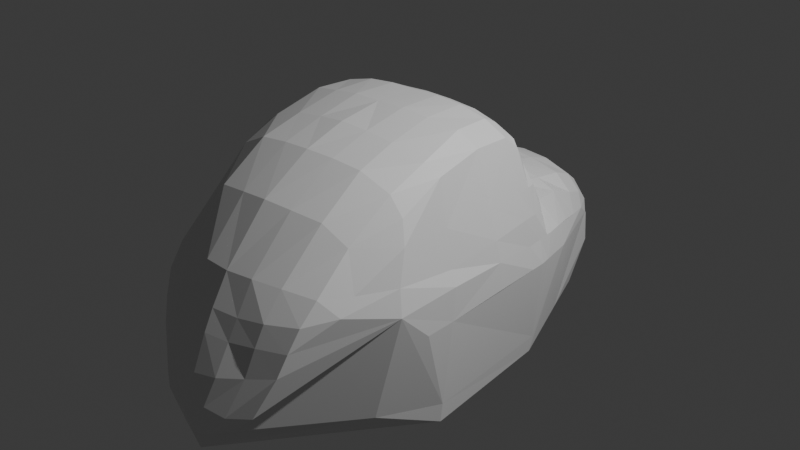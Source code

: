 # Source: ClownCarBeta.blend  (saved by Blender 4.2.66; exported with 4.5.12 LTS)
import bpy
from mathutils import Matrix  # noqa: F401  (used for matrix-valued properties, if any)

bpy.ops.wm.read_factory_settings(use_empty=True)
scene = bpy.context.scene
scene.name = 'Scene'

# ---- collections
col_collection = bpy.data.collections.new('Collection'); scene.collection.children.link(col_collection)

# ---- materials (node trees are filled in below, after node groups)
mat_material = bpy.data.materials.new('Material')
mat_material.alpha_threshold = 0.0
mat_material.use_transparent_shadow = False
mat_material.roughness = 0.5
mat_material.line_color = (0.0, 0.0, 0.0, 1.0)

# ---- material node trees
mat_material.use_nodes = True; mat_material.node_tree.nodes.clear()
_N = mat_material.node_tree.nodes; _L = mat_material.node_tree.links
n0 = _N.new('ShaderNodeOutputMaterial'); n0.name = 'Material Output'; n0.location = (300, 300)
n1 = _N.new('ShaderNodeBsdfPrincipled'); n1.name = 'Principled BSDF'; n1.location = (10, 300)
n1.inputs[3].default_value = 1.45
_L.new(n1.outputs[0], n0.inputs[0])
n0.is_active_output = True

# ---- world
world_world = bpy.data.worlds.new('World'); scene.world = world_world
world_world.use_nodes = True; world_world.node_tree.nodes.clear()
_N = world_world.node_tree.nodes; _L = world_world.node_tree.links
n0 = _N.new('ShaderNodeOutputWorld'); n0.name = 'World Output'; n0.location = (300, 300)
n1 = _N.new('ShaderNodeBackground'); n1.name = 'Background'; n1.location = (10, 300)
n1.inputs[0].default_value = (0.05088, 0.05088, 0.05088, 1.0)
_L.new(n1.outputs[0], n0.inputs[0])
n0.is_active_output = True
world_world.color = (0.05088, 0.05088, 0.05088)
world_world.sun_shadow_jitter_overblur = 0.0

# ---- cameras
cam_camera = bpy.data.cameras.new('Camera')
cam_camera.clip_end = 100.0
cam_camera.ortho_scale = 7.314

# ---- lights
light_light = bpy.data.lights.new('Light', 'POINT')
light_light.energy = 1000.0
light_light.shadow_soft_size = 0.1

# ---- meshes
me_cube = bpy.data.meshes.new('Cube')
me_cube.from_pydata([(0.6082, 1.471, -0.02231), (0.7764, 0.6472, 0.3375), (0.7537, 0.6543, -0.7791), (0.6812, 0.06548, 0.9199), (0.7576, -0.3284, 0.5692), (0.6768, -0.6311, 0.7228), (0.7382, 0.6023, 0.5144), (0.7385, -0.6889, 0.5818), (0.8367, -0.585, -0.01287), (0.0, -1.358, 0.4627), (0.0, -1.661, -0.5934), (0.0, 1.613, 0.2269), (0.0, -0.05221, 1.092), (0.0, 0.5615, 0.9195), (0.0, 2.016, -0.2927), (0.0, -1.655, -0.06841), (0.7529, 1.022, 0.1015), (0.0, 1.12, 0.3809), (0.4226, 1.568, 0.1568), (0.3685, -0.03335, 1.069), (0.3892, -0.66, 0.9444), (0.3948, 0.5615, 0.8895), (0.2518, 1.945, -0.2736), (0.3589, -1.286, 0.4419), (0.3007, -1.546, -0.04012), (0.4719, 1.076, 0.3137), (0.5265, 1.679, -0.1611), (0.8484, 0.67, -0.02276), (0.8284, 0.08734, 0.3413), (0.7791, -0.7742, 0.3735), (0.0, 1.801, 0.08091), (0.0, -1.482, 0.2765), (0.3458, -1.421, 0.2751), (0.3612, 1.761, 0.03205), (0.6959, -0.3152, 0.8719), (0.8487, -0.3641, -0.01287), (0.3735, -0.3651, 1.015), (0.0, -1.04, 0.786), (0.8089, -0.3394, 0.3171), (0.821, 0.6792, 0.1453), (0.0, -0.684, 0.9789), (0.0, -0.3823, 1.06), (0.3962, -0.9919, 0.7435), (0.3656, 1.746, -0.728), (0.6607, -1.142, 0.3004), (0.8096, 0.8319, 0.1478), (0.0, 0.8617, 0.4073), (0.4474, 0.8245, 0.3566), (0.5874, 0.4931, 0.869), (0.2275, -1.597, -0.4046), (0.6375, 0.4433, 0.8675), (0.0, -1.703, -0.2217), (0.0, 2.043, -0.383), (0.864, 0.5856, -0.0158), (0.8556, 0.09797, 0.1929), (0.8194, -0.8088, 0.2076), (0.821, 0.7224, 0.144), (0.0, 1.949, -0.1001), (0.0, -1.554, 0.1482), (0.3284, -1.482, 0.1405), (0.2905, 1.899, -0.1584), (0.8533, -0.3512, 0.2205), (0.6814, 0.3472, 0.8994), (0.7691, 0.3945, 0.5286), (0.0, 0.2963, 1.07), (0.3651, 0.3045, 1.054), (0.8633, 0.111, -0.006602), (0.8128, 0.4181, 0.344), (0.8356, 0.4526, 0.1502), (0.1822, -1.34, 0.4639), (0.4923, 1.585, -0.7278), (0.1451, -1.625, -0.05896), (0.0, -1.707, -0.4551), (0.2096, 1.597, 0.2135), (0.1892, -0.04278, 1.092), (0.1881, -0.6716, 0.9682), (0.1974, 0.5534, 0.9095), (0.1018, 2.016, -0.2929), (0.2271, 1.113, 0.3621), (0.1871, 1.789, 0.06785), (0.1737, -1.458, 0.2656), (0.6388, 1.147, -0.6919), (0.1835, -0.3698, 1.041), (0.7747, 0.07937, 0.5524), (0.1907, -1.023, 0.7705), (0.2237, 0.8431, 0.3905), (0.09137, 2.043, -0.3805), (0.1028, -1.693, -0.2391), (0.1591, -1.523, 0.1327), (0.151, 1.936, -0.1174), (0.1825, 0.3004, 1.071), (0.5452, 1.53, 0.06401), (0.5658, 0.01606, 1.027), (0.5858, -0.6311, 0.8436), (0.6003, 0.5615, 0.803), (0.6289, 1.042, 0.2727), (0.554, -1.213, 0.4093), (0.7652, 0.509, 0.5286), (0.6454, -0.8467, -0.5406), (0.4686, -1.463, -0.01287), (0.5351, -1.333, 0.2793), (0.4897, 1.717, -0.07769), (0.5934, -0.3402, 0.9442), (0.2365, -1.658, -0.275), (0.5533, -0.9505, 0.6223), (0.0, -1.729, -0.3435), (0.7659, -0.3626, -0.7901), (0.6602, -1.027, 0.3914), (0.363, -1.565, -0.275), (0.3895, 1.851, -0.1967), (0.504, -1.406, 0.1327), (0.5531, 0.3039, 1.007), (0.6763, 1.254, 0.03201), (0.0, 1.371, 0.3291), (0.4598, 1.344, 0.2546), (0.2214, 1.372, 0.2977), (0.5954, 1.312, 0.1542), (0.7039, 0.4528, 0.8045), (0.0, 0.4307, 1.019), (0.3797, 0.4348, 0.9892), (0.0, 2.043, -0.5206), (0.8042, 0.5474, 0.3401), (0.8292, 0.5856, 0.1482), (0.1899, 0.4288, 1.012), (0.5422, 0.4345, 0.9401), (0.711, 0.7349, 0.3352), (0.2146, 0.7677, 0.5573), (0.6429, 0.6872, 0.5015), (0.4281, 0.7281, 0.535), (0.0, 0.7639, 0.5635), (0.4606, 1.808, -0.2394), (0.6724, 0.5741, 0.6477), (0.0, 1.896, -0.7184), (0.2872, 1.935, -0.354), (0.2243, 1.974, -0.3748), (0.4955, 1.771, -0.4376), (0.8633, 0.4709, -0.01357), (0.7706, 0.6569, -0.6544), (0.7812, -0.3629, -0.6464), (0.8225, 0.8999, -0.02213), (0.09129, -1.67, -0.4497)], [], [(97, 6, 131, 117), (50, 48, 124), (101, 91, 0, 26), (67, 63, 83, 28), (83, 63, 62, 3), (38, 4, 7, 29), (87, 71, 15, 51), (85, 46, 129, 126), (90, 64, 12, 74), (80, 69, 9, 31), (84, 37, 9, 69), (115, 113, 17, 78), (82, 41, 40, 75), (116, 114, 25, 95), (104, 42, 23, 96), (100, 96, 23, 32), (111, 65, 19, 92), (102, 36, 20, 93), (24, 71, 87, 103), (26, 135, 130), (79, 73, 18, 33), (7, 104, 107, 29), (89, 79, 33, 60), (110, 100, 32, 59), (88, 80, 31, 58), (61, 38, 29, 55), (68, 67, 28, 54), (109, 101, 26, 130), (4, 83, 3, 34), (54, 28, 38, 61), (92, 19, 36, 102), (28, 83, 4, 38), (29, 107, 44, 55), (93, 20, 42, 104), (127, 125, 47, 128), (2, 137, 138, 106), (39, 1, 121, 122), (78, 17, 46, 85), (135, 133, 130), (7, 4, 34, 5), (135, 70, 43, 120), (35, 61, 55, 8), (71, 88, 58, 15), (99, 110, 59, 24), (122, 121, 67, 68), (95, 45, 16), (124, 119, 65, 111), (123, 118, 64, 90), (121, 97, 63, 67), (119, 123, 90, 65), (14, 57, 89, 77), (24, 59, 88, 71), (105, 103, 87), (25, 78, 85, 47), (20, 75, 84, 42), (19, 74, 82, 36), (59, 32, 80, 88), (57, 30, 79, 89), (107, 104, 96), (12, 41, 82, 74), (30, 11, 73, 79), (52, 14, 77, 86), (114, 115, 78, 25), (42, 84, 69, 23), (32, 23, 69, 80), (65, 90, 74, 19), (36, 82, 75, 20), (47, 85, 126, 128), (132, 43, 70, 81, 2, 106, 98, 10), (117, 50, 62), (63, 97, 117, 62), (75, 40, 37, 84), (134, 120, 86), (125, 45, 95), (3, 92, 102, 34), (60, 33, 101, 109), (5, 93, 104, 7), (120, 43, 132), (47, 95, 25), (34, 102, 93, 5), (62, 111, 92, 3), (44, 107, 96, 100), (112, 116, 95, 16), (39, 27, 139, 45, 56), (133, 135, 120, 134), (33, 18, 91, 101), (0, 91, 116, 112), (18, 73, 115, 114), (91, 18, 114, 116), (86, 120, 52), (73, 11, 113, 115), (121, 1, 6, 97), (21, 76, 123, 119), (110, 44, 100), (76, 13, 118, 123), (94, 21, 48), (127, 128, 21, 94), (62, 50, 124, 111), (128, 126, 76, 21), (126, 129, 13, 76), (117, 131, 94, 48, 50), (6, 1, 125, 127), (48, 21, 119, 124), (131, 6, 127), (109, 22, 60), (103, 108, 99, 24), (54, 66, 136, 68), (77, 22, 109, 130, 133, 134, 86), (122, 53, 27, 39), (35, 66, 54, 61), (125, 95, 47), (94, 131, 127), (45, 125, 1, 39, 56), (68, 136, 53, 122), (60, 22, 77, 89), (44, 110, 99, 108, 49, 140, 72, 10, 98, 106, 138, 8, 55), (8, 138, 35), (138, 137, 27, 53, 136, 66, 35), (112, 139, 137, 2, 81, 70, 135, 26, 0), (45, 139, 112, 16), (139, 27, 137), (105, 87, 51), (72, 140, 103, 105), (103, 140, 49, 108)])
_uv = me_cube.uv_layers.new(name='UVMap')
_uv.uv.foreach_set('vector', [0.5877, 0.5759, 0.6236, 0.564, 0.6412, 0.5642, 0.625, 0.5759, 0.6413, 0.5759, 0.6562, 0.5696, 0.6562, 0.5759, 0.5623, 0.4688, 0.625, 0.4688, 0.625, 0.5, 0.5623, 0.5, 0.5623, 0.5892, 0.5831, 0.5892, 0.5852, 0.6245, 0.5623, 0.6245, 0.5852, 0.6245, 0.5831, 0.5892, 0.625, 0.5892, 0.625, 0.6245, 0.5623, 0.6551, 0.5908, 0.6551, 0.5997, 0.6861, 0.5623, 0.6861, 0.4656, 0.8438, 0.4984, 0.8438, 0.4984, 0.875, 0.4656, 0.875, 0.7187, 0.5464, 0.75, 0.5464, 0.75, 0.5516, 0.7187, 0.5519, 0.7188, 0.5892, 0.75, 0.5892, 0.75, 0.6245, 0.7188, 0.6245, 0.5623, 0.8438, 0.625, 0.8438, 0.625, 0.875, 0.5623, 0.875, 0.7188, 0.7172, 0.75, 0.7072, 0.75, 0.75, 0.7188, 0.75, 0.7187, 0.5151, 0.75, 0.5151, 0.75, 0.5306, 0.7187, 0.5306, 0.7188, 0.6551, 0.75, 0.6459, 0.75, 0.6692, 0.7187, 0.6861, 0.6562, 0.5151, 0.6875, 0.5151, 0.6875, 0.5306, 0.6562, 0.5306, 0.6563, 0.7172, 0.6875, 0.7172, 0.6875, 0.75, 0.6562, 0.75, 0.5623, 0.7812, 0.625, 0.7812, 0.625, 0.8125, 0.5623, 0.8125, 0.6562, 0.5892, 0.6875, 0.5892, 0.6875, 0.6245, 0.6562, 0.6245, 0.6562, 0.6551, 0.6875, 0.6551, 0.6875, 0.6861, 0.6562, 0.6861, 0.4984, 0.8125, 0.4984, 0.8438, 0.4656, 0.8438, 0.4656, 0.8266, 0.5623, 0.5, 0.4575, 0.4546, 0.5318, 0.4755, 0.5623, 0.4062, 0.625, 0.4062, 0.625, 0.4375, 0.5623, 0.4375, 0.5997, 0.6861, 0.6563, 0.7172, 0.607, 0.7172, 0.5623, 0.6861, 0.5318, 0.4062, 0.5623, 0.4062, 0.5623, 0.4375, 0.5318, 0.4375, 0.5318, 0.7813, 0.5623, 0.7812, 0.5623, 0.8125, 0.5318, 0.8125, 0.5318, 0.8438, 0.5623, 0.8438, 0.5623, 0.875, 0.5318, 0.875, 0.5318, 0.6551, 0.5623, 0.6551, 0.5623, 0.6861, 0.5318, 0.6861, 0.5318, 0.5892, 0.5623, 0.5892, 0.5623, 0.6245, 0.5318, 0.6245, 0.5318, 0.4688, 0.5623, 0.4688, 0.5623, 0.5, 0.5318, 0.4755, 0.5908, 0.6551, 0.5852, 0.6245, 0.625, 0.6245, 0.625, 0.6551, 0.5318, 0.6245, 0.5623, 0.6245, 0.5623, 0.6551, 0.5318, 0.6551, 0.6562, 0.6245, 0.6875, 0.6245, 0.6875, 0.6551, 0.6562, 0.6551, 0.5623, 0.6245, 0.5852, 0.6245, 0.5908, 0.6551, 0.5623, 0.6551, 0.5623, 0.6861, 0.607, 0.7172, 0.5591, 0.7303, 0.5318, 0.6861, 0.6562, 0.6861, 0.6875, 0.6861, 0.6875, 0.7172, 0.6563, 0.7172, 0.6562, 0.5532, 0.6045, 0.5576, 0.6875, 0.5464, 0.6875, 0.5522, 0.4568, 0.5676, 0.4664, 0.5682, 0.401, 0.6527, 0.3789, 0.6522, 0.5318, 0.5666, 0.5847, 0.5661, 0.5623, 0.5759, 0.5318, 0.5759, 0.7187, 0.5306, 0.75, 0.5306, 0.75, 0.5464, 0.7187, 0.5464, 0.4575, 0.4546, 0.4868, 0.447, 0.5318, 0.4755, 0.5997, 0.6861, 0.5908, 0.6551, 0.625, 0.6551, 0.625, 0.6861, 0.4575, 0.4546, 0.4603, 0.4759, 0.4418, 0.4441, 0.4361, 0.375, 0.4984, 0.6551, 0.5318, 0.6551, 0.5318, 0.6861, 0.4984, 0.6861, 0.4984, 0.8438, 0.5318, 0.8438, 0.5318, 0.875, 0.4984, 0.875, 0.4984, 0.7812, 0.5318, 0.7813, 0.5318, 0.8125, 0.4984, 0.8125, 0.5318, 0.5759, 0.5623, 0.5759, 0.5623, 0.5892, 0.5318, 0.5892, 0.6562, 0.5306, 0.625, 0.5464, 0.625, 0.5306, 0.6562, 0.5759, 0.6875, 0.5759, 0.6875, 0.5892, 0.6562, 0.5892, 0.7188, 0.5759, 0.75, 0.5759, 0.75, 0.5892, 0.7188, 0.5892, 0.5623, 0.5759, 0.5877, 0.5759, 0.5831, 0.5892, 0.5623, 0.5892, 0.6875, 0.5759, 0.7188, 0.5759, 0.7188, 0.5892, 0.6875, 0.5892, 0.4984, 0.375, 0.5318, 0.375, 0.5318, 0.4062, 0.4984, 0.4062, 0.4984, 0.8125, 0.5318, 0.8125, 0.5318, 0.8438, 0.4984, 0.8438, 0.4536, 0.875, 0.4656, 0.8266, 0.4656, 0.8438, 0.6875, 0.5306, 0.7187, 0.5306, 0.7187, 0.5464, 0.6875, 0.5464, 0.6875, 0.6861, 0.7187, 0.6861, 0.7188, 0.7172, 0.6875, 0.7172, 0.6875, 0.6245, 0.7188, 0.6245, 0.7188, 0.6551, 0.6875, 0.6551, 0.5318, 0.8125, 0.5623, 0.8125, 0.5623, 0.8438, 0.5318, 0.8438, 0.5318, 0.375, 0.5623, 0.375, 0.5623, 0.4062, 0.5318, 0.4062, 0.607, 0.7172, 0.6563, 0.7172, 0.625, 0.7812, 0.75, 0.6245, 0.75, 0.6459, 0.7188, 0.6551, 0.7188, 0.6245, 0.5623, 0.375, 0.625, 0.375, 0.625, 0.4062, 0.5623, 0.4062, 0.4656, 0.375, 0.4984, 0.375, 0.4984, 0.4062, 0.4656, 0.4062, 0.6875, 0.5151, 0.7187, 0.5151, 0.7187, 0.5306, 0.6875, 0.5306, 0.6875, 0.7172, 0.7188, 0.7172, 0.7188, 0.75, 0.6875, 0.75, 0.5623, 0.8125, 0.625, 0.8125, 0.625, 0.8438, 0.5623, 0.8438, 0.6875, 0.5892, 0.7188, 0.5892, 0.7188, 0.6245, 0.6875, 0.6245, 0.6875, 0.6551, 0.7188, 0.6551, 0.7187, 0.6861, 0.6875, 0.6861, 0.6875, 0.5464, 0.7187, 0.5464, 0.7187, 0.5519, 0.6875, 0.5522, 0.4238, 0.3998, 0.4418, 0.4441, 0.4603, 0.4759, 0.4579, 0.5205, 0.4568, 0.5676, 0.3789, 0.6522, 0.3438, 0.6861, 0.25, 0.75, 0.625, 0.5759, 0.6413, 0.5759, 0.625, 0.5892, 0.5831, 0.5892, 0.5877, 0.5759, 0.625, 0.5759, 0.625, 0.5892, 0.7187, 0.6861, 0.75, 0.6692, 0.75, 0.7072, 0.7188, 0.7172, 0.4761, 0.4418, 0.4361, 0.375, 0.4656, 0.4062, 0.6045, 0.5576, 0.625, 0.5464, 0.6562, 0.5306, 0.625, 0.6245, 0.6562, 0.6245, 0.6562, 0.6551, 0.625, 0.6551, 0.5318, 0.4375, 0.5623, 0.4375, 0.5623, 0.4688, 0.5318, 0.4688, 0.625, 0.6861, 0.6562, 0.6861, 0.6563, 0.7172, 0.5997, 0.6861, 0.4361, 0.375, 0.4418, 0.4441, 0.4238, 0.3998, 0.6875, 0.5464, 0.6562, 0.5306, 0.6875, 0.5306, 0.625, 0.6551, 0.6562, 0.6551, 0.6562, 0.6861, 0.625, 0.6861, 0.625, 0.5892, 0.6562, 0.5892, 0.6562, 0.6245, 0.625, 0.6245, 0.5591, 0.7303, 0.607, 0.7172, 0.625, 0.7812, 0.5623, 0.7812, 0.625, 0.5151, 0.6562, 0.5151, 0.6562, 0.5306, 0.625, 0.5306, 0.5318, 0.5666, 0.5154, 0.5711, 0.5703, 0.5444, 0.625, 0.5464, 0.5318, 0.5623, 0.4868, 0.447, 0.4575, 0.4546, 0.4361, 0.375, 0.4761, 0.4418, 0.5623, 0.4375, 0.625, 0.4375, 0.625, 0.4688, 0.5623, 0.4688, 0.625, 0.5, 0.6562, 0.5, 0.6562, 0.5151, 0.625, 0.5151, 0.6875, 0.5, 0.7188, 0.5, 0.7187, 0.5151, 0.6875, 0.5151, 0.6562, 0.5, 0.6875, 0.5, 0.6875, 0.5151, 0.6562, 0.5151, 0.4656, 0.4062, 0.4361, 0.375, 0.4656, 0.375, 0.7188, 0.5, 0.75, 0.5, 0.75, 0.5151, 0.7187, 0.5151, 0.5623, 0.5759, 0.5847, 0.5661, 0.6236, 0.564, 0.5877, 0.5759, 0.6875, 0.5623, 0.7187, 0.5623, 0.7188, 0.5759, 0.6875, 0.5759, 0.5318, 0.7813, 0.5591, 0.7303, 0.5623, 0.7812, 0.7187, 0.5623, 0.75, 0.5623, 0.75, 0.5759, 0.7188, 0.5759, 0.6562, 0.5623, 0.6875, 0.5623, 0.6562, 0.5696, 0.6562, 0.5532, 0.6875, 0.5522, 0.6875, 0.5623, 0.6562, 0.5623, 0.625, 0.5892, 0.6413, 0.5759, 0.6562, 0.5759, 0.6562, 0.5892, 0.6875, 0.5522, 0.7187, 0.5519, 0.7187, 0.5623, 0.6875, 0.5623, 0.7187, 0.5519, 0.75, 0.5516, 0.75, 0.5623, 0.7187, 0.5623, 0.625, 0.5759, 0.6412, 0.5642, 0.6562, 0.5623, 0.6562, 0.5696, 0.6413, 0.5759, 0.6236, 0.564, 0.5847, 0.5661, 0.6045, 0.5576, 0.6562, 0.5532, 0.6562, 0.5696, 0.6875, 0.5623, 0.6875, 0.5759, 0.6562, 0.5759, 0.6412, 0.5642, 0.6236, 0.564, 0.6562, 0.5532, 0.5318, 0.4688, 0.5036, 0.4361, 0.5318, 0.4375, 0.4656, 0.8266, 0.4656, 0.7812, 0.4984, 0.7812, 0.4984, 0.8125, 0.5318, 0.6245, 0.503, 0.619, 0.5159, 0.5875, 0.5318, 0.5892, 0.4984, 0.4062, 0.5036, 0.4361, 0.5318, 0.4688, 0.5318, 0.4755, 0.4868, 0.447, 0.4761, 0.4418, 0.4656, 0.4062, 0.5318, 0.5759, 0.52, 0.5775, 0.5154, 0.5711, 0.5318, 0.5666, 0.4984, 0.6551, 0.503, 0.619, 0.5318, 0.6245, 0.5318, 0.6551, 0.6045, 0.5576, 0.6562, 0.5306, 0.6875, 0.5464, 0.6562, 0.5623, 0.6412, 0.5642, 0.6562, 0.5532, 0.625, 0.5464, 0.6045, 0.5576, 0.5847, 0.5661, 0.5318, 0.5666, 0.5318, 0.5623, 0.5318, 0.5892, 0.5159, 0.5875, 0.52, 0.5775, 0.5318, 0.5759, 0.5318, 0.4375, 0.5036, 0.4361, 0.4984, 0.4062, 0.5318, 0.4062, 0.5591, 0.7303, 0.5318, 0.7813, 0.4984, 0.7812, 0.4656, 0.7812, 0.4256, 0.8048, 0.4282, 0.8499, 0.4341, 0.875, 0.375, 0.875, 0.3438, 0.6861, 0.3789, 0.6522, 0.401, 0.6527, 0.4984, 0.6861, 0.5318, 0.6861, 0.4984, 0.6861, 0.401, 0.6527, 0.4984, 0.6551, 0.401, 0.6527, 0.4664, 0.5682, 0.5154, 0.5711, 0.52, 0.5775, 0.5159, 0.5875, 0.503, 0.619, 0.4984, 0.6551, 0.625, 0.5151, 0.5703, 0.5444, 0.4664, 0.5682, 0.4568, 0.5676, 0.4579, 0.5205, 0.4603, 0.4759, 0.4575, 0.4546, 0.5623, 0.5, 0.625, 0.5, 0.625, 0.5464, 0.5703, 0.5444, 0.625, 0.5151, 0.625, 0.5306, 0.5703, 0.5444, 0.5154, 0.5711, 0.4664, 0.5682, 0.4536, 0.875, 0.4656, 0.8438, 0.4656, 0.875, 0.4341, 0.875, 0.4282, 0.8499, 0.4656, 0.8266, 0.4536, 0.875, 0.4656, 0.8266, 0.4282, 0.8499, 0.4256, 0.8048, 0.4656, 0.7812])
me_cube.materials.append(mat_material)
me_cube.use_mirror_vertex_groups = False
me_cube.update()

# ---- objects
ob_cube = bpy.data.objects.new('Cube', me_cube)
ob_light = bpy.data.objects.new('Light', light_light)
ob_camera = bpy.data.objects.new('Camera', cam_camera)

# ---- transforms, parenting, visibility, modifiers, constraints
ob_cube.location = (0.0, 0.0, 1.053)
ob_cube.lock_rotations_4d = False
ob_cube.empty_display_type = 'ARROWS'
ob_cube.lineart.crease_threshold = 0.0
_m = ob_cube.modifiers.new('Simetrizar', 'MIRROR')
ob_light.location = (4.076, 1.005, 5.904)
ob_light.rotation_euler = (0.6503, 0.05522, 1.866)
ob_light.lock_rotations_4d = False
ob_light.empty_display_type = 'ARROWS'
ob_light.color = (0.0, 0.0, 0.0, 0.0)
ob_light.lineart.crease_threshold = 0.0
ob_camera.location = (7.359, -6.926, 4.958)
ob_camera.rotation_euler = (1.109, 0.0, 0.8149)
ob_camera.lock_rotations_4d = False
ob_camera.empty_display_type = 'ARROWS'
ob_camera.color = (0.0, 0.0, 0.0, 0.0)
ob_camera.display_type = 'WIRE'
ob_camera.lineart.crease_threshold = 0.0

# ---- collection membership
col_collection.objects.link(ob_cube)
col_collection.objects.link(ob_light)
col_collection.objects.link(ob_camera)

# ---- scene / render settings (as saved in the file)
scene.camera = ob_cube
scene.frame_start = 1; scene.frame_end = 250; scene.frame_set(1)
scene.render.engine = 'BLENDER_EEVEE_NEXT'
bpy.context.view_layer.update()

# ---- added for rendering (the .blend has no active camera): camera
cam_auto = bpy.data.cameras.new('AutoCamera')
cam_auto.lens = 50.0
cam_auto.sensor_width = 36.0
cam_auto.clip_end = 1000.0
ob_auto_camera = bpy.data.objects.new('AutoCamera', cam_auto)
scene.collection.objects.link(ob_auto_camera)
ob_auto_camera.location = (4.21496, -4.90098, 4.57606)
ob_auto_camera.rotation_euler = (1.09748, -7.21219e-08, 0.694738)
scene.camera = ob_auto_camera
bpy.context.view_layer.update()
